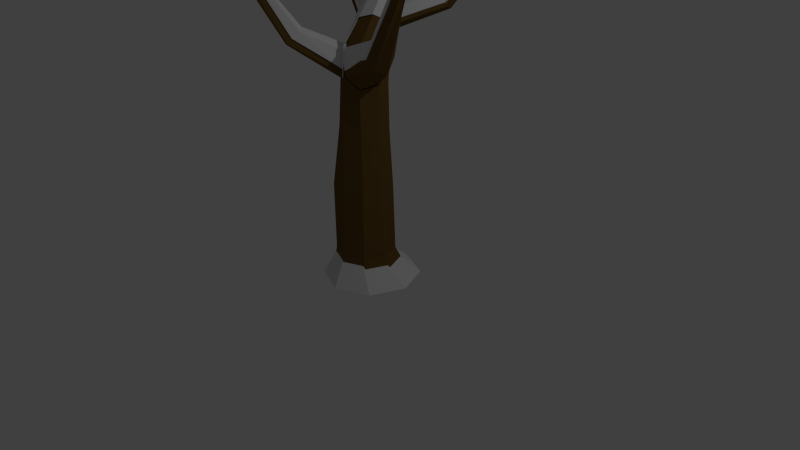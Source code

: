 # Source: SnowOak.blend  (saved by Blender 2.76.0; exported with 4.5.12 LTS)
import bpy
from mathutils import Matrix  # noqa: F401  (used for matrix-valued properties, if any)

bpy.ops.wm.read_factory_settings(use_empty=True)
scene = bpy.context.scene
scene.name = 'Scene'

# ---- collections
col_collection_1 = bpy.data.collections.new('Collection 1'); scene.collection.children.link(col_collection_1)

# ---- materials (node trees are filled in below, after node groups)
mat_tronc1 = bpy.data.materials.new('tronc1')
mat_tronc1.alpha_threshold = 0.0
mat_tronc1.use_transparent_shadow = False
mat_tronc1.diffuse_color = (0.1473, 0.08401, 0.02202, 1.0)
mat_tronc1.specular_color = (0.0, 0.0, 0.0)
mat_tronc1.roughness = 0.5
mat_snow = bpy.data.materials.new('Snow')
mat_snow.alpha_threshold = 0.0
mat_snow.use_transparent_shadow = False
mat_snow.roughness = 0.5

# ---- material node trees

# ---- world
world_world = bpy.data.worlds.new('World'); scene.world = world_world
world_world.color = (0.05088, 0.05088, 0.05088)
world_world.use_sun_shadow = False
world_world.sun_shadow_jitter_overblur = 0.0
world_world.cycles.sampling_method = 'MANUAL'
world_world.cycles.sample_map_resolution = 256

# ---- cameras
cam_camera = bpy.data.cameras.new('Camera')
cam_camera.clip_end = 100.0
cam_camera.lens = 35.0
cam_camera.sensor_width = 32.0
cam_camera.sensor_height = 18.0
cam_camera.ortho_scale = 7.314
cam_camera.dof.focus_distance = 0.0
cam_camera.dof.aperture_fstop = 128.0

# ---- lights
light_lamp = bpy.data.lights.new('Lamp', 'POINT')
light_lamp.transmission_factor = 0.0
light_lamp.cutoff_distance = 30.0
light_lamp.energy = 100.0
light_lamp.shadow_buffer_clip_start = 1.001
light_lamp.shadow_soft_size = 0.1
light_lamp.shadow_maximum_resolution = 0.006
light_lamp.use_absolute_resolution = True
light_lamp.cycles.use_multiple_importance_sampling = False

# ---- meshes
me_cylinder_002 = bpy.data.meshes.new('Cylinder.002')
me_cylinder_002.from_pydata([(0.6354, 0.4448, -0.626), (0.9852, 0.2999, -0.626), (0.6046, 0.2853, -0.275), (0.8682, 0.1761, -0.275), (1.13, -0.05, -0.626), (0.9774, -0.08756, -0.275), (0.9852, -0.3999, -0.626), (0.8682, -0.3512, -0.275), (0.6354, -0.5448, -0.626), (0.6046, -0.4604, -0.275), (0.2855, -0.3999, -0.626), (0.341, -0.3512, -0.275), (0.1406, -0.05, -0.626), (0.2318, -0.08756, -0.275), (0.2855, 0.2999, -0.626), (0.341, 0.1761, -0.275), (0.5839, 0.832, 3.155), (0.5009, 0.8831, 3.142), (0.6056, 0.7416, 3.187), (0.5532, 0.6648, 3.219), (0.4575, 0.6467, 3.233), (0.3745, 0.6978, 3.22), (0.3528, 0.7882, 3.188), (0.4051, 0.8649, 3.155), (0.555, -0.03112, 2.313), (0.3585, -0.1124, 2.242), (0.1008, 0.215, 2.17), (0.2146, 0.4047, 2.111), (0.6332, 0.3455, 2.1), (0.6928, 0.1313, 2.154), (0.1726, 0.01638, 2.18), (0.4351, 0.4588, 2.082), (0.4487, -0.2464, 1.424), (0.2754, 0.2853, 1.205), (0.7798, 0.03526, 1.407), (0.2397, -0.1428, 1.269), (0.4992, 0.3591, 1.333), (0.6724, -0.1726, 1.309), (0.168, 0.07743, 1.35), (0.7081, 0.2555, 1.245), (0.5407, -0.3697, 0.4823), (0.3003, 0.2129, 0.5356), (0.869, -0.06281, 0.475), (0.2825, -0.3053, 0.5677), (0.5625, 0.2623, 0.4432), (0.7847, -0.2619, 0.5878), (0.2342, -0.0446, 0.4505), (0.8208, 0.1979, 0.5558), (0.6743, -0.1665, 1.814), (0.1638, 0.1369, 1.865), (0.6851, 0.2725, 1.808), (0.4195, -0.182, 1.934), (0.2738, 0.3252, 1.813), (0.7454, 0.0624, 1.859), (0.2322, -0.08759, 1.862), (0.4897, 0.3813, 1.789), (0.555, -0.03112, 2.313), (0.3585, -0.1124, 2.242), (0.6928, 0.1313, 2.154), (0.6743, -0.1665, 1.814), (0.4174, -0.1998, 1.94), (0.7689, 0.06375, 1.858), (0.6577, -0.1511, 1.818), (0.5777, -0.05322, 2.264), (0.6877, 0.07643, 2.136), (0.4208, -0.1181, 2.207), (0.4195, -0.182, 1.934), (0.7454, 0.0624, 1.859), (1.7, -0.4682, 3.107), (1.668, -0.4316, 3.242), (1.705, -0.3878, 3.199), (1.615, -0.4536, 3.222), (1.631, -0.4772, 3.141), (1.726, -0.406, 3.119), (0.4604, -0.4723, -0.626), (0.4728, -0.4058, -0.275), (0.416, 0.6722, 3.226), (0.2803, -0.05579, 2.133), (0.3442, -0.1946, 1.407), (0.4107, -0.3627, 0.576), (0.3218, -0.1276, 1.924), (0.2131, -0.2249, -0.626), (0.2864, -0.2194, -0.275), (0.3636, 0.743, 3.204), (0.1514, 0.1079, 2.096), (0.2039, -0.03269, 1.37), (0.233, -0.1742, 0.5576), (0.194, 0.03187, 1.89), (-0.3858, -0.8061, 2.997), (-0.4231, -0.7721, 3.018), (-0.4772, -0.8527, 2.995), (-0.4223, -0.8539, 2.998), (-0.4614, -0.7526, 2.995), (-0.5026, -0.7977, 2.997), (0.7686, 0.923, 3.69), (0.7264, 0.9489, 3.683), (0.7796, 0.877, 3.706), (0.753, 0.8381, 3.723), (0.7044, 0.8289, 3.73), (0.6833, 0.8418, 3.726), (0.6567, 0.8778, 3.715), (0.6622, 0.8548, 3.723), (0.6778, 0.9397, 3.69), (0.6512, 0.9007, 3.707), (0.5521, 0.1493, 2.577), (0.1717, 0.3617, 2.506), (0.6052, 0.4907, 2.414), (0.38, 0.08334, 2.526), (0.2583, 0.5279, 2.408), (0.645, 0.3451, 2.477), (0.192, 0.2316, 2.559), (0.48, 0.5562, 2.428), (0.295, 0.1324, 2.518), (0.1766, 0.2823, 2.508), (0.5493, 0.3178, 2.824), (0.2117, 0.4645, 2.578), (0.5923, 0.5177, 2.677), (0.3281, 0.3082, 2.784), (0.2511, 0.4171, 2.631), (0.4001, 0.2662, 2.792), (0.2992, 0.643, 2.686), (0.6284, 0.4242, 2.63), (0.2258, 0.3136, 2.594), (0.4894, 0.6038, 2.586), (1.406, 1.077, 3.148), (1.403, 1.023, 3.134), (1.37, 1.108, 3.147), (1.338, 1.038, 3.224), (1.357, 1.017, 3.199), (1.33, 1.09, 3.209), (-0.3234, 0.6669, 3.032), (-0.3155, 0.6169, 3.052), (-0.3215, 0.6364, 3.033), (-0.308, 0.7064, 3.109), (-0.2928, 0.6882, 3.129), (-0.3026, 0.6617, 3.124), (-0.02369, -0.6414, 2.323), (-0.09561, -0.6114, 2.297), (-0.07637, -0.4164, 2.372), (-0.04769, -0.47, 2.434), (-0.1098, -0.5188, 2.305), (0.008033, -0.5393, 2.391), (1.282, -0.2764, 2.165), (1.202, -0.4165, 2.203), (1.229, -0.1282, 2.313), (0.9672, -0.226, 2.409), (1.106, -0.1626, 2.448), (1.024, -0.3808, 2.257), (1.128, 0.857, 2.837), (1.105, 0.916, 2.866), (1.04, 0.9704, 2.808), (1.034, 0.9199, 2.675), (1.139, 0.7865, 2.706), (1.114, 0.8785, 2.666), (-0.126, 0.3748, 2.784), (-0.1451, 0.4123, 2.775), (-0.01454, 0.3472, 2.766), (-0.03747, 0.311, 2.758), (-0.1403, 0.4565, 2.789), (-0.04619, 0.3829, 2.764), (-0.02174, 0.3877, 2.804), (-0.1118, 0.4582, 2.828), (-0.0134, 0.3188, 2.799), (0.008554, 0.3535, 2.807), (-0.1164, 0.4158, 2.815), (-0.09812, 0.3799, 2.824), (1.088, 0.862, 2.711), (1.112, 0.7739, 2.749), (1.012, 0.9016, 2.72), (1.018, 0.95, 2.847), (1.08, 0.8979, 2.902), (1.102, 0.8414, 2.874), (1.002, -0.362, 2.319), (1.081, -0.1343, 2.502), (0.9481, -0.2139, 2.465), (1.199, -0.1014, 2.373), (1.173, -0.3773, 2.268), (1.25, -0.2433, 2.232), (0.03015, -0.4949, 2.448), (-0.08262, -0.4752, 2.365), (-0.02317, -0.4286, 2.488), (-0.05062, -0.3772, 2.43), (-0.06904, -0.5639, 2.358), (-0.0002074, -0.5926, 2.382), (-0.2671, 0.6545, 3.149), (-0.2578, 0.6799, 3.154), (-0.2722, 0.6973, 3.134), (-0.2852, 0.6303, 3.062), (-0.2795, 0.6116, 3.081), (-0.287, 0.6595, 3.061), (1.295, 1.064, 3.231), (1.321, 0.9948, 3.221), (1.303, 1.014, 3.245), (1.333, 1.082, 3.171), (1.365, 1.0, 3.159), (1.368, 1.052, 3.172), (0.4908, 0.5991, 2.634), (0.2385, 0.3213, 2.642), (0.6239, 0.4272, 2.677), (0.3088, 0.6365, 2.73), (0.4054, 0.276, 2.832), (0.2628, 0.4204, 2.677), (0.3365, 0.3162, 2.824), (0.5893, 0.5167, 2.721), (0.2251, 0.4657, 2.626), (0.5481, 0.3254, 2.862), (0.1915, 0.2914, 2.56), (0.3047, 0.148, 2.569), (0.4818, 0.5536, 2.483), (0.2062, 0.2429, 2.608), (0.6397, 0.3515, 2.53), (0.2697, 0.5264, 2.464), (0.3862, 0.101, 2.577), (0.6016, 0.4909, 2.469), (0.1868, 0.3674, 2.558), (0.5508, 0.1641, 2.626), (0.6457, 0.8832, 3.707), (0.6711, 0.9205, 3.691), (0.6562, 0.8393, 3.722), (0.6509, 0.8613, 3.715), (0.6764, 0.8269, 3.726), (0.6966, 0.8145, 3.729), (0.7431, 0.8233, 3.722), (0.7685, 0.8606, 3.706), (0.7176, 0.9294, 3.684), (0.758, 0.9045, 3.691), (-0.4585, -0.7421, 3.028), (-0.4191, -0.699, 3.026), (-0.3817, -0.7959, 3.028), (-0.4342, -0.7948, 3.025), (-0.3825, -0.7176, 3.047), (-0.3467, -0.7502, 3.027), (0.2081, 0.05175, 1.968), (0.2455, -0.1455, 0.6931), (0.2176, -0.01004, 1.471), (0.1674, 0.1245, 2.166), (0.3704, 0.7323, 3.225), (0.327, -0.2352, -0.281), (0.1167, -0.2544, -0.6353), (0.3304, -0.131, 2.001), (0.4155, -0.3259, 0.7107), (0.3519, -0.165, 1.506), (0.2907, -0.06225, 2.2), (0.4205, 0.6646, 3.247), (0.4846, -0.3929, -0.281), (0.4283, -0.566, -0.6353), (1.674, -0.3673, 3.144), (1.583, -0.4354, 3.165), (1.568, -0.4128, 3.243), (1.655, -0.3498, 3.221), (1.619, -0.3918, 3.262), (1.65, -0.4268, 3.133), (0.7358, 0.08097, 1.938), (0.4083, -0.1718, 2.01), (0.4096, -0.1106, 2.271), (0.6805, 0.09439, 2.204), (0.5753, -0.02969, 2.326), (0.6519, -0.1234, 1.899), (0.4981, 0.04326, 1.86), (0.422, -0.17, 2.016), (0.6678, -0.1381, 1.895), (0.4253, 0.1079, 2.035), (0.3656, -0.08633, 2.305), (0.5536, -0.008531, 2.373), (0.499, 0.3446, 1.872), (0.2446, -0.06257, 1.942), (0.4406, 0.1078, 1.903), (0.2845, 0.3324, 1.894), (0.4044, -0.1662, 2.01), (0.6431, 0.2078, 1.973), (0.1792, 0.1523, 1.944), (0.6678, -0.1381, 1.895), (0.7081, 0.2107, 0.6913), (0.2466, -0.02143, 0.5906), (0.7734, -0.2294, 0.722), (0.5608, 0.2723, 0.5836), (0.2928, -0.2709, 0.7027), (0.7543, -0.03886, 0.614), (0.3099, 0.2249, 0.6721), (0.5399, -0.3326, 0.621), (0.6081, 0.2242, 1.351), (0.1832, 0.09535, 1.451), (0.6659, -0.144, 1.412), (0.508, 0.3233, 1.435), (0.2519, -0.1154, 1.373), (0.669, 0.055, 1.506), (0.2861, 0.2943, 1.312), (0.4518, -0.2146, 1.522), (0.4389, 0.4603, 2.152), (0.1876, 0.03692, 2.246), (0.4149, 0.1415, 1.967), (0.646, 0.2851, 2.098), (0.2278, 0.4086, 2.179), (0.1189, 0.227, 2.236), (0.3551, -0.1314, 2.275), (0.4102, 0.849, 3.179), (0.3601, 0.7755, 3.21), (0.3808, 0.689, 3.241), (0.4603, 0.6401, 3.253), (0.5519, 0.6575, 3.24), (0.602, 0.7309, 3.209), (0.5018, 0.8664, 3.166), (0.5812, 0.8175, 3.179), (0.3731, 0.09909, -0.281), (0.208, 0.4065, -0.6353), (0.2808, -0.1238, -0.281), (0.02546, -0.03412, -0.6353), (0.3731, -0.3467, -0.281), (0.208, -0.4747, -0.6353), (0.596, -0.439, -0.281), (0.6486, -0.6572, -0.6353), (0.8189, -0.3467, -0.281), (1.089, -0.4747, -0.6353), (0.9112, -0.1238, -0.281), (1.272, -0.03412, -0.6353), (0.8189, 0.09909, -0.281), (1.089, 0.4065, -0.6353), (0.596, 0.1914, -0.281), (0.6486, 0.589, -0.6353)], [(48, 24), (261, 263), (263, 262)], [(0, 2, 3, 1), (1, 3, 5, 4), (4, 5, 7, 6), (6, 7, 9, 8), (74, 75, 11, 10), (81, 82, 13, 12), (119, 114, 19, 20), (14, 15, 2, 0), (12, 13, 15, 14), (0, 1, 4, 6, 8, 74, 10, 81, 12, 14), (16, 17, 95, 94), (120, 115, 22, 23), (121, 116, 16, 18), (117, 119, 20, 76), (123, 120, 23, 17), (116, 123, 17, 16), (114, 121, 18, 19), (118, 122, 21, 83), (139, 138, 92, 89), (29, 24, 63, 64), (50, 55, 31, 28), (55, 52, 27, 31), (80, 51, 25, 77), (53, 50, 28, 29), (52, 49, 26, 27), (24, 25, 65, 63), (40, 45, 37, 32), (41, 46, 38, 33), (42, 47, 39, 34), (79, 40, 32, 78), (44, 41, 33, 36), (47, 44, 36, 39), (45, 42, 34, 37), (86, 43, 35, 85), (82, 11, 43, 86), (7, 5, 42, 45), (3, 2, 44, 47), (2, 15, 41, 44), (75, 9, 40, 79), (5, 3, 47, 42), (15, 13, 46, 41), (9, 7, 45, 40), (32, 37, 48, 51), (33, 38, 49, 52), (34, 39, 50, 53), (78, 32, 51, 80), (36, 33, 52, 55), (39, 36, 55, 50), (37, 34, 53, 48), (85, 35, 54, 87), (25, 24, 56, 57), (24, 29, 58, 56), (53, 29, 58, 61), (48, 53, 61, 59), (51, 25, 57, 60), (51, 48, 59, 60), (142, 144, 70, 73), (143, 142, 73, 68), (53, 29, 64, 67), (48, 53, 67, 62), (25, 51, 66, 65), (51, 48, 62, 66), (68, 73, 70, 69), (72, 68, 69, 71), (146, 145, 71, 69), (147, 143, 68, 72), (145, 147, 72, 71), (144, 146, 69, 70), (35, 78, 80, 54), (11, 75, 79, 43), (43, 79, 78, 35), (137, 136, 91, 90), (122, 117, 76, 21), (8, 9, 75, 74), (38, 85, 87, 49), (13, 82, 86, 46), (46, 86, 85, 38), (49, 87, 84, 26), (115, 118, 83, 22), (10, 11, 82, 81), (93, 90, 89, 92), (90, 91, 88, 89), (138, 140, 93, 92), (136, 141, 88, 91), (140, 137, 90, 93), (141, 139, 89, 88), (94, 95, 102, 103, 100, 101, 99, 98, 97, 96), (17, 23, 102, 95), (76, 20, 98, 99), (18, 16, 94, 96), (83, 21, 101, 100), (22, 83, 100, 103), (19, 18, 96, 97), (21, 76, 99, 101), (23, 22, 103, 102), (20, 19, 97, 98), (26, 84, 113, 105), (30, 77, 112, 110), (84, 30, 110, 113), (24, 29, 109, 104), (28, 31, 111, 106), (31, 27, 108, 111), (77, 25, 107, 112), (29, 28, 106, 109), (27, 26, 105, 108), (25, 24, 104, 107), (157, 156, 134, 135), (110, 112, 117, 122), (155, 154, 131, 132), (104, 109, 121, 114), (151, 150, 129, 126), (111, 108, 120, 123), (112, 107, 119, 117), (149, 148, 128, 127), (108, 105, 115, 120), (107, 104, 114, 119), (124, 126, 129, 127), (125, 124, 127, 128), (148, 152, 125, 128), (153, 151, 126, 124), (150, 149, 127, 129), (152, 153, 124, 125), (130, 132, 134, 133), (132, 131, 135, 134), (158, 155, 132, 130), (159, 158, 130, 133), (156, 159, 133, 134), (154, 157, 135, 131), (77, 30, 139, 141), (87, 54, 137, 140), (80, 77, 141, 136), (84, 87, 140, 138), (54, 80, 136, 137), (30, 84, 138, 139), (64, 63, 146, 144), (65, 66, 147, 145), (66, 62, 143, 147), (63, 65, 145, 146), (62, 67, 142, 143), (67, 64, 144, 142), (109, 106, 153, 152), (123, 116, 149, 150), (106, 111, 151, 153), (121, 109, 152, 148), (116, 121, 148, 149), (111, 123, 150, 151), (110, 122, 157, 154), (118, 115, 159, 156), (115, 105, 158, 159), (105, 113, 155, 158), (113, 110, 154, 155), (122, 118, 156, 157), (204, 214, 161, 160), (198, 210, 167, 171), (257, 252, 177, 176), (265, 239, 183, 182), (197, 201, 163, 162), (201, 204, 160, 163), (213, 208, 168, 166), (256, 254, 174, 173), (235, 232, 179, 181), (165, 162, 184, 188), (189, 187, 185, 186), (194, 195, 192, 191), (207, 212, 200, 202), (209, 207, 202, 197), (290, 291, 213, 210), (226, 229, 230, 227), (208, 211, 199, 196), (291, 288, 208, 213), (229, 228, 231, 230), (195, 193, 190, 192), (288, 292, 211, 208), (181, 179, 226, 227), (167, 166, 195, 194), (242, 294, 212, 207), (183, 178, 231, 228), (163, 160, 186, 185), (292, 293, 214, 211), (179, 182, 229, 226), (164, 165, 188, 187), (243, 298, 221, 220), (168, 169, 190, 193), (170, 171, 191, 192), (178, 180, 230, 231), (212, 215, 205, 200), (171, 167, 194, 191), (225, 224, 217, 216, 219, 218, 220, 221, 222, 223), (169, 170, 192, 190), (187, 188, 184, 185), (301, 295, 217, 224), (160, 161, 189, 186), (242, 289, 180, 178), (300, 302, 225, 223), (162, 163, 185, 184), (211, 214, 204, 199), (236, 297, 218, 219), (254, 253, 172, 174), (166, 168, 193, 195), (296, 236, 219, 216), (210, 213, 166, 167), (161, 164, 187, 189), (299, 300, 223, 222), (208, 196, 169, 168), (232, 265, 182, 179), (293, 235, 206, 214), (206, 209, 165, 164), (215, 210, 198, 205), (298, 299, 222, 221), (239, 242, 178, 183), (289, 235, 181, 180), (295, 296, 216, 217), (253, 257, 176, 172), (252, 255, 175, 177), (297, 243, 220, 218), (196, 203, 170, 169), (203, 198, 171, 170), (209, 197, 162, 165), (255, 256, 173, 175), (289, 242, 207, 209), (214, 206, 164, 161), (235, 289, 209, 206), (204, 201, 236, 296), (310, 309, 244, 245), (308, 307, 237, 238), (270, 232, 235, 293), (273, 233, 234, 281), (197, 202, 243, 297), (284, 241, 239, 265), (247, 251, 250, 248), (266, 290, 255, 252), (266, 290, 261, 258), (182, 183, 228, 229), (175, 173, 250, 249), (251, 246, 249, 250), (176, 177, 246, 251), (280, 283, 264, 269), (287, 282, 271, 268), (317, 303, 278, 275), (274, 277, 285, 282), (278, 273, 281, 286), (266, 269, 291, 290), (318, 317, 315, 316), (272, 275, 283, 280), (269, 264, 288, 291), (316, 315, 313, 314), (315, 317, 275, 272), (264, 267, 292, 288), (314, 313, 311, 312), (309, 311, 274, 279), (239, 268, 294, 242), (312, 311, 309, 310), (283, 286, 267, 264), (267, 270, 293, 292), (245, 244, 307, 308), (277, 272, 280, 285), (306, 305, 303, 304), (275, 278, 286, 283), (233, 276, 284, 234), (238, 237, 305, 306), (311, 313, 277, 274), (244, 309, 279, 240), (200, 205, 299, 298), (303, 305, 273, 278), (286, 281, 270, 267), (304, 303, 317, 318), (241, 287, 268, 239), (282, 285, 266, 271), (318, 316, 314, 312, 310, 245, 308, 238, 306, 304), (279, 274, 282, 287), (237, 307, 276, 233), (302, 301, 224, 225), (268, 271, 260, 259), (313, 315, 272, 277), (199, 204, 296, 295), (294, 268, 253, 254), (285, 280, 269, 266), (198, 203, 302, 300), (172, 176, 251, 247), (234, 284, 265, 232), (205, 198, 300, 299), (276, 240, 241, 284), (240, 279, 287, 241), (203, 196, 301, 302), (271, 266, 258, 260), (196, 199, 295, 301), (177, 175, 249, 246), (271, 266, 252, 257), (202, 200, 298, 243), (268, 271, 257, 253), (173, 174, 248, 250), (174, 172, 247, 248), (268, 294, 262, 259), (201, 197, 297, 236), (305, 237, 233, 273), (307, 244, 240, 276), (180, 181, 227, 230), (281, 234, 232, 270)])
me_cylinder_002.polygons.foreach_set('material_index', [0, 0, 0, 0, 0, 0, 0, 0, 0, 0, 0, 0, 0, 0, 0, 0, 0, 0, 0, 0, 0, 0, 0, 0, 0, 0, 0, 0, 0, 0, 0, 0, 0, 0, 0, 0, 0, 0, 0, 0, 0, 0, 0, 0, 0, 0, 0, 0, 0, 0, 0, 0, 0, 0, 0, 0, 0, 0, 0, 0, 0, 0, 0, 0, 0, 0, 0, 0, 0, 0, 0, 0, 0, 0, 0, 0, 0, 0, 0, 0, 0, 0, 0, 0, 0, 0, 0, 0, 0, 0, 0, 0, 0, 0, 0, 0, 0, 0, 0, 0, 0, 0, 0, 0, 0, 0, 0, 0, 0, 0, 0, 0, 0, 0, 0, 0, 0, 0, 0, 0, 0, 0, 0, 0, 0, 0, 0, 0, 0, 0, 0, 0, 0, 0, 0, 0, 0, 0, 0, 0, 0, 0, 0, 0, 0, 0, 0, 0, 0, 0, 0, 0, 1, 1, 1, 1, 1, 1, 1, 1, 1, 1, 1, 1, 1, 1, 1, 1, 1, 1, 1, 1, 1, 1, 1, 1, 1, 1, 1, 1, 1, 1, 1, 1, 1, 1, 1, 1, 1, 1, 1, 1, 1, 1, 1, 1, 1, 1, 1, 1, 1, 1, 1, 1, 1, 1, 1, 1, 1, 1, 1, 1, 1, 1, 1, 1, 1, 1, 1, 1, 1, 1, 1, 1, 1, 1, 1, 1, 1, 1, 1, 1, 1, 1, 1, 1, 1, 1, 1, 1, 1, 1, 1, 1, 1, 1, 1, 1, 1, 1, 1, 1, 1, 1, 1, 1, 1, 1, 1, 1, 1, 1, 1, 1, 1, 1, 1, 1, 1, 1, 1, 1, 1, 1, 1, 1, 1, 1, 1, 1, 1, 1, 1, 1, 1, 1, 1, 1, 1, 1, 1, 1, 1, 1, 1, 1, 1, 1])
me_cylinder_002.materials.append(mat_tronc1)
me_cylinder_002.materials.append(mat_snow)
me_cylinder_002.use_remesh_preserve_volume = False
me_cylinder_002.use_remesh_preserve_attributes = False
me_cylinder_002.use_mirror_vertex_groups = False
me_cylinder_002.update()

# ---- objects
ob_cylinder = bpy.data.objects.new('Cylinder', me_cylinder_002)
ob_lamp = bpy.data.objects.new('Lamp', light_lamp)
ob_camera = bpy.data.objects.new('Camera', cam_camera)

# ---- transforms, parenting, visibility, modifiers, constraints
ob_cylinder.location = (-0.6305, -0.01415, 0.4142)
ob_cylinder.lineart.crease_threshold = 0.0
ob_lamp.location = (4.076, 1.005, 5.904)
ob_lamp.rotation_euler = (0.6503, 0.05522, 1.866)
ob_lamp.lock_rotations_4d = False
ob_lamp.empty_display_type = 'ARROWS'
ob_lamp.color = (0.0, 0.0, 0.0, 0.0)
ob_lamp.lineart.crease_threshold = 0.0
ob_camera.location = (7.481, -6.508, 5.344)
ob_camera.rotation_euler = (1.109, 0.01082, 0.8149)
ob_camera.lock_rotations_4d = False
ob_camera.empty_display_type = 'ARROWS'
ob_camera.color = (0.0, 0.0, 0.0, 0.0)
ob_camera.display_type = 'WIRE'
ob_camera.lineart.crease_threshold = 0.0

# ---- collection membership
col_collection_1.objects.link(ob_cylinder)
col_collection_1.objects.link(ob_lamp)
col_collection_1.objects.link(ob_camera)

# ---- scene / render settings (as saved in the file)
scene.camera = ob_camera
scene.frame_start = 1; scene.frame_end = 250; scene.frame_set(1)
scene.render.engine = 'BLENDER_EEVEE_NEXT'
scene.render.resolution_percentage = 50
scene.render.dither_intensity = 0.0
scene.cycles.use_denoising = False
scene.cycles.samples = 10
scene.cycles.sampling_pattern = 'TABULATED_SOBOL'
scene.cycles.light_sampling_threshold = 0.0
scene.cycles.use_adaptive_sampling = False
scene.cycles.use_light_tree = False
scene.cycles.blur_glossy = 0.0
scene.cycles.pixel_filter_type = 'GAUSSIAN'
scene.cycles.sample_clamp_indirect = 0.0
scene.view_settings.view_transform = 'Standard'
bpy.context.view_layer.update()
